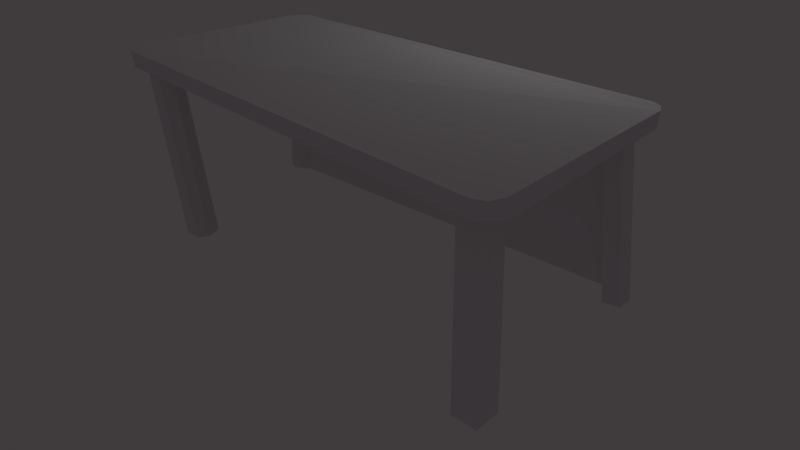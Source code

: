 # Source: JankyTable.blend  (saved by Blender 2.78.0; exported with 4.5.12 LTS)
import bpy
from mathutils import Matrix  # noqa: F401  (used for matrix-valued properties, if any)

bpy.ops.wm.read_factory_settings(use_empty=True)
scene = bpy.context.scene
scene.name = 'Scene'

# ---- collections
col_collection_1 = bpy.data.collections.new('Collection 1'); scene.collection.children.link(col_collection_1)

# ---- materials (node trees are filled in below, after node groups)
mat_material = bpy.data.materials.new('Material')
mat_material.alpha_threshold = 0.0
mat_material.use_transparent_shadow = False
mat_material.roughness = 0.5
mat_material.line_color = (0.0, 0.0, 0.0, 1.0)

# ---- material node trees
mat_material.use_nodes = True; mat_material.node_tree.nodes.clear()
_N = mat_material.node_tree.nodes; _L = mat_material.node_tree.links
n0 = _N.new('ShaderNodeOutputMaterial'); n0.name = 'Material Output'; n0.location = (300, 300)
n1 = _N.new('ShaderNodeBsdfDiffuse'); n1.name = 'Diffuse BSDF'; n1.location = (10, 300)
_L.new(n1.outputs[0], n0.inputs[0])
n0.is_active_output = True

# ---- world
world_world = bpy.data.worlds.new('World'); scene.world = world_world
world_world.color = (0.05088, 0.04344, 0.04719)
world_world.use_sun_shadow = False
world_world.sun_shadow_jitter_overblur = 0.0
world_world.cycles.sampling_method = 'NONE'
world_world.cycles.sample_map_resolution = 256

# ---- cameras
cam_camera = bpy.data.cameras.new('Camera')
cam_camera.clip_end = 100.0
cam_camera.lens = 35.0
cam_camera.sensor_width = 32.0
cam_camera.sensor_height = 18.0
cam_camera.ortho_scale = 7.314
cam_camera.dof.focus_distance = 0.0
cam_camera.dof.aperture_fstop = 128.0

# ---- lights
light_lamp = bpy.data.lights.new('Lamp', 'POINT')
light_lamp.transmission_factor = 0.0
light_lamp.cutoff_distance = 30.0
light_lamp.energy = 100.0
light_lamp.shadow_buffer_clip_start = 1.001
light_lamp.shadow_soft_size = 0.1
light_lamp.shadow_maximum_resolution = 0.006
light_lamp.use_absolute_resolution = True
light_lamp.cycles.use_multiple_importance_sampling = False

# ---- meshes
me_cube = bpy.data.meshes.new('Cube')
me_cube.from_pydata([(0.9772, 0.9933, -0.9638), (1.051, -0.9585, -1.825), (-0.9712, -0.9695, -0.2258), (-1.057, 0.938, -1.014), (0.9834, 0.9848, 1.046), (1.047, -0.9592, 0.2026), (-0.98, -0.9779, 1.784), (-1.051, 0.9295, 0.9958), (0.9081, 0.9195, -0.9655), (0.9979, -0.8818, -1.027), (-0.9942, 0.889, -1.015), (-0.9075, -0.9116, -1.007), (-0.9861, 0.7216, -1.014), (-0.8757, 0.8909, -1.012), (-0.9861, 0.7216, -1.014), (-0.9075, -0.9116, -1.007), (-0.9942, 0.889, -1.015), (-0.8757, 0.8909, -1.012), (0.9979, -0.8818, -1.027), (0.9081, 0.9195, -0.9655), (-1.068, 0.8887, -22.24), (-1.06, 0.7213, -22.23), (-0.8781, 0.727, -1.011), (-0.929, 0.6852, -1.013), (-0.95, 0.8906, -22.23), (-0.9524, 0.7266, -22.23), (-1.003, 0.6849, -22.23), (0.9159, 0.7621, -0.9708), (0.9159, 0.7621, -0.9708), (0.8185, 0.9181, -0.9678), (0.8185, 0.9181, -0.9678), (0.9079, 0.7359, -22.37), (0.878, 0.8276, -22.37), (0.8837, 0.9187, -22.37), (0.9812, 0.7628, -22.37), (0.9733, 0.9202, -22.37), (0.8128, 0.8269, -0.9676), (0.8427, 0.7353, -0.9709), (-0.8764, 0.8474, -1.055), (-0.8775, 0.7704, -1.055), (-0.9383, 0.8471, -22.19), (-0.9345, 0.7701, -22.19), (0.8172, 0.8983, -0.9876), (-0.8259, -0.9103, -1.008), (0.8787, 0.8989, -21.06), (0.8702, 0.8275, -21.05), (-0.9179, -0.6958, -1.008), (0.8828, 0.9187, -21.1), (-0.8259, -0.9103, -1.008), (0.814, 0.8467, -0.9875), (0.814, 0.8473, -21.04), (-0.6441, -0.8156, -22.37), (-0.6735, -0.6851, -22.37), (-0.757, -0.6958, -22.37), (-0.7466, -0.9115, -22.37), (-0.665, -0.9102, -22.37), (-0.8344, -0.6852, -1.006), (-0.8051, -0.8156, -1.005), (0.9866, -0.6547, -1.019), (0.9866, -0.6547, -1.019), (0.8877, -0.8835, -1.026), (0.9959, -0.8216, -22.37), (0.9602, -0.9602, -22.37), (0.9735, -1.077, -22.37), (1.084, -1.075, -22.37), (1.072, -0.8478, -22.37), (0.8745, -0.7671, -1.025), (0.9102, -0.6285, -1.02), (0.94, 1.031, 1.045), (0.9418, 1.04, -0.9647), (1.006, 0.9103, 0.9813), (1.002, 0.8863, -1.043), (-1.073, 0.83, -0.9614), (-1.069, 0.8389, 1.042), (-1.01, 0.9881, 0.9975), (-1.01, 0.9969, -1.013), (-0.9386, -1.012, 1.747), (-0.9265, -1.003, -0.2652), (-0.9908, -0.8825, -0.2663), (-0.9984, -0.9002, 1.747), (1.069, -0.8478, 0.2423), (1.078, -0.8496, -1.772), (0.9965, -1.016, -1.773), (0.997, -1.011, 0.2536)], [], [(11, 12, 14, 46, 15), (4, 68, 74, 7, 73, 79, 6, 76, 83, 5, 80, 70), (81, 80, 5, 1), (77, 76, 6, 2), (72, 73, 7, 3), (4, 0, 69, 68), (9, 59, 28, 8, 0, 71, 81, 1), (8, 30, 13, 10, 3, 75, 69, 0), (11, 48, 9, 1, 82, 77, 2), (10, 12, 11, 2, 78, 72, 3), (27, 37, 31, 34), (30, 8, 19, 29), (23, 14, 21, 26), (12, 10, 16, 14), (9, 48, 43, 60, 18), (10, 13, 17, 16), (8, 28, 27, 19), (24, 25, 26, 21, 20), (22, 23, 26, 25), (40, 38, 42, 44), (16, 17, 24, 20), (14, 16, 20, 21), (59, 9, 18, 58), (13, 30, 29, 17), (27, 58, 67, 66, 60, 43, 57, 56, 46, 14, 23, 22, 17, 29, 36, 37), (35, 34, 31, 32, 33), (56, 57, 51, 52), (53, 52, 51, 55, 54), (29, 19, 35, 33, 47), (19, 27, 34, 35), (39, 38, 17, 22), (40, 41, 25, 24), (41, 39, 22, 25), (38, 40, 24, 17), (44, 42, 29, 47), (41, 40, 44, 45), (42, 49, 36, 29), (57, 43, 55, 51), (38, 39, 36, 42), (45, 47, 33, 32), (37, 36, 45, 32, 31), (48, 11, 15, 43), (39, 41, 45, 36), (49, 50, 45, 36), (50, 44, 47, 45), (46, 56, 52, 53), (15, 46, 53, 54), (43, 15, 54, 55), (28, 59, 58, 27), (65, 64, 63, 62, 61), (67, 58, 65, 61), (66, 67, 61, 62), (60, 66, 62, 63), (18, 60, 63, 64), (58, 18, 64, 65), (68, 69, 75, 74), (0, 4, 70, 71), (78, 79, 73, 72), (74, 75, 3, 7), (82, 83, 76, 77), (2, 6, 79, 78), (71, 70, 80, 81), (1, 5, 83, 82)])
_uv = me_cube.uv_layers.new(name='UVMap')
_uv.uv.foreach_set('vector', [0.5382, 0.8371, 0.5382, 0.7777, 0.5382, 0.7777, 0.5382, 0.8293, 0.5382, 0.8371, 0.991, 0.969, 0.979, 0.995, 0.02966, 0.9934, 0.01778, 0.9631, 0.00996, 0.9137, 0.009367, 0.06348, 0.01242, 0.02034, 0.02567, 0.002479, 0.9609, 0.004157, 0.9779, 0.03233, 0.9831, 0.08991, 0.9998, 0.9309, 0.565, 0.6798, 0.5399, 0.5542, 0.5442, 0.5539, 0.5694, 0.6804, 0.3382, 0.6298, 0.444, 0.6755, 0.4444, 0.6774, 0.3385, 0.6319, 0.8429, 0.6704, 0.8441, 0.5976, 0.8501, 0.5993, 0.8501, 0.6724, 0.6983, 0.5434, 0.7048, 0.6713, 0.703, 0.6723, 0.6965, 0.5444, 0.5187, 0.6863, 0.5132, 0.694, 0.479, 0.7422, 0.4752, 0.7475, 0.4733, 0.7499, 0.4711, 0.7452, 0.4715, 0.6767, 0.4711, 0.6723, 0.4618, 0.6785, 0.4617, 0.6818, 0.461, 0.7434, 0.461, 0.7477, 0.4576, 0.7499, 0.4537, 0.7482, 0.4537, 0.6772, 0.4569, 0.6759, 0.4618, 0.7481, 0.4618, 0.7451, 0.4618, 0.6788, 0.4673, 0.6774, 0.4711, 0.6794, 0.4676, 0.7484, 0.4653, 0.7499, 0.531, 0.8891, 0.5197, 0.889, 0.4096, 0.8886, 0.406, 0.8601, 0.4118, 0.8616, 0.5271, 0.887, 0.5343, 0.889, 0.116, 0.8891, 0.1109, 0.8891, 0.1109, 0.111, 0.116, 0.1109, 0.8891, 0.8891, 0.8891, 0.8891, 0.8891, 0.8891, 0.8891, 0.8891, 0.1481, 0.889, 0.1444, 0.889, 0.1444, 0.1174, 0.1481, 0.1175, 0.8891, 0.8891, 0.8891, 0.8891, 0.8891, 0.8891, 0.8891, 0.8891, 0.4433, 0.7499, 0.4433, 0.6837, 0.4433, 0.6837, 0.4433, 0.7459, 0.4433, 0.7499, 0.8891, 0.8891, 0.8891, 0.8891, 0.8891, 0.8891, 0.8891, 0.8891, 0.8891, 0.8891, 0.8891, 0.8891, 0.8891, 0.8891, 0.8891, 0.8891, 0.5382, 0.7703, 0.5379, 0.7762, 0.5344, 0.7777, 0.5306, 0.7764, 0.5303, 0.7703, 0.1517, 0.8891, 0.1481, 0.889, 0.1481, 0.1175, 0.1517, 0.1175, 1.018, 0.1968, -0.004888, 0.1821, -0.006449, 0.02995, 0.9653, 0.03315, 0.1591, 0.1191, 0.1671, 0.1189, 0.1671, 0.889, 0.1591, 0.8891, 0.1887, 0.118, 0.2, 0.1181, 0.2, 0.8891, 0.1887, 0.8891, 0.8891, 0.8891, 0.8891, 0.8891, 0.8891, 0.8891, 0.8891, 0.8891, 0.8891, 0.8891, 0.8891, 0.8891, 0.8891, 0.8891, 0.8891, 0.8891, 0.233, 0.7451, 0.3285, 0.7434, 0.3266, 0.7462, 0.3359, 0.7476, 0.3438, 0.7472, 0.3437, 0.8094, 0.3374, 0.8086, 0.3285, 0.8096, 0.3292, 0.8127, 0.2336, 0.8143, 0.2361, 0.8123, 0.2334, 0.8104, 0.2223, 0.8102, 0.2223, 0.7486, 0.2285, 0.7488, 0.2347, 0.7478, 0.5315, 0.762, 0.5315, 0.7563, 0.5365, 0.7554, 0.5382, 0.7588, 0.5376, 0.7621, 0.3735, 0.889, 0.3647, 0.8891, 0.3647, 0.1125, 0.3735, 0.1125, 0.531, 0.7623, 0.5367, 0.7621, 0.5382, 0.7669, 0.5365, 0.7703, 0.531, 0.7702, 0.1384, 0.1125, 0.1444, 0.1124, 0.1444, 0.889, 0.1384, 0.8891, 0.1386, 0.8429, 0.1777, 0.8891, 0.1671, 0.8889, 0.1671, 0.1109, 0.1777, 0.1111, 0.1858, 0.1192, 0.1806, 0.1192, 0.1777, 0.1176, 0.1887, 0.1176, 0.1806, 0.8875, 0.1858, 0.8875, 0.1887, 0.8891, 0.1777, 0.8891, 0.1858, 0.8875, 0.1858, 0.1192, 0.1887, 0.1176, 0.1887, 0.8891, 0.1806, 0.1192, 0.1806, 0.8875, 0.1777, 0.8891, 0.1777, 0.1176, 0.1323, 0.8879, 0.137, 0.1583, 0.1384, 0.1576, 0.1336, 0.8891, 0.8262, 0.6119, 0.8262, 0.6188, 0.7371, 0.6176, 0.7377, 0.6112, 0.137, 0.1583, 0.1336, 0.1583, 0.1323, 0.1576, 0.1384, 0.1576, 0.3647, 0.8891, 0.3583, 0.889, 0.3583, 0.1124, 0.3647, 0.1125, 0.4433, 0.6895, 0.4485, 0.6894, 0.4482, 0.7496, 0.4433, 0.7499, 0.2062, 0.8411, 0.2124, 0.8427, 0.2124, 0.889, 0.2062, 0.8889, 0.2, 0.1113, 0.2062, 0.1112, 0.2062, 0.8411, 0.2062, 0.8889, 0.2, 0.8891, 0.8891, 0.8891, 0.8891, 0.8891, 0.8891, 0.8891, 0.8891, 0.8891, 1.011, 0.3585, -0.0137, 0.3437, 0.044, 0.1828, 1.018, 0.2068, 0.7597, 0.8884, 0.7633, 0.1593, 0.767, 0.1589, 0.7595, 0.8891, 0.5382, 0.7525, 0.5344, 0.7547, 0.5343, 0.7554, 0.5343, 0.7521, 0.1323, 0.889, 0.1266, 0.8891, 0.1266, 0.1139, 0.1323, 0.1138, 0.3438, 0.1126, 0.3583, 0.1126, 0.3583, 0.8891, 0.3438, 0.8891, 0.1212, 0.1123, 0.1266, 0.1123, 0.1266, 0.889, 0.1212, 0.8891, 0.8891, 0.8891, 0.8891, 0.8891, 0.8891, 0.8891, 0.8891, 0.8891, 0.5303, 0.786, 0.5303, 0.7777, 0.5377, 0.7779, 0.5382, 0.7821, 0.5354, 0.7871, 0.1212, 0.8891, 0.116, 0.889, 0.116, 0.114, 0.1212, 0.114, 0.3967, 0.1132, 0.406, 0.113, 0.406, 0.8888, 0.3967, 0.889, 0.3888, 0.1133, 0.3967, 0.1132, 0.3967, 0.889, 0.3888, 0.8891, 0.1591, 0.889, 0.1517, 0.8891, 0.1517, 0.1129, 0.1591, 0.1129, 0.3735, 0.1127, 0.3888, 0.1131, 0.3888, 0.8891, 0.3735, 0.8887, 0.7084, 0.6725, 0.7084, 0.5996, 0.8399, 0.5977, 0.8398, 0.6706, 0.7048, 0.6713, 0.6983, 0.5434, 0.7013, 0.546, 0.709, 0.6741, 0.8583, 0.6731, 0.8577, 0.5999, 0.9747, 0.6258, 0.9735, 0.6985, 0.854, 0.5994, 0.8541, 0.6724, 0.8501, 0.6724, 0.8501, 0.5993, 0.4153, 0.5914, 0.5318, 0.5953, 0.5623, 0.6786, 0.4471, 0.6742, 0.2059, 0.6485, 0.2059, 0.5754, 0.2111, 0.5768, 0.2118, 0.6499, 0.7029, 0.6697, 0.5748, 0.6787, 0.5856, 0.6102, 0.7135, 0.602, 0.5699, 0.6608, 0.6187, 0.5552, 0.6214, 0.5548, 0.5728, 0.6607])
me_cube.materials.append(mat_material)
me_cube.use_remesh_preserve_volume = False
me_cube.use_remesh_preserve_attributes = False
me_cube.use_mirror_vertex_groups = False
me_cube.update()

# ---- objects
ob_table = bpy.data.objects.new('Table', me_cube)
ob_lamp = bpy.data.objects.new('Lamp', light_lamp)
ob_camera = bpy.data.objects.new('Camera', cam_camera)

# ---- transforms, parenting, visibility, modifiers, constraints
ob_table.location = (0.0, 0.0, 2.237)
ob_table.scale = (3.0, 1.508, 0.1)
ob_table.lock_rotations_4d = False
ob_table.empty_display_type = 'ARROWS'
ob_table.lineart.crease_threshold = 0.0
ob_lamp.location = (0.8475, 4.835, 4.411)
ob_lamp.rotation_euler = (0.6503, 0.05522, 1.866)
ob_lamp.lock_rotations_4d = False
ob_lamp.empty_display_type = 'ARROWS'
ob_lamp.color = (0.0, 0.0, 0.0, 0.0)
ob_lamp.lineart.crease_threshold = 0.0
ob_camera.location = (7.481, -6.508, 5.344)
ob_camera.rotation_euler = (1.109, 0.01082, 0.8149)
ob_camera.lock_rotations_4d = False
ob_camera.empty_display_type = 'ARROWS'
ob_camera.color = (0.0, 0.0, 0.0, 0.0)
ob_camera.display_type = 'WIRE'
ob_camera.lineart.crease_threshold = 0.0

# ---- collection membership
col_collection_1.objects.link(ob_table)
col_collection_1.objects.link(ob_lamp)
col_collection_1.objects.link(ob_camera)

# ---- scene / render settings (as saved in the file)
scene.camera = ob_camera
scene.frame_start = 1; scene.frame_end = 250; scene.frame_set(1)
scene.render.engine = 'BLENDER_EEVEE_NEXT'
scene.render.resolution_percentage = 50
scene.render.dither_intensity = 0.0
scene.cycles.use_denoising = False
scene.cycles.samples = 10
scene.cycles.sampling_pattern = 'TABULATED_SOBOL'
scene.cycles.light_sampling_threshold = 0.0
scene.cycles.use_adaptive_sampling = False
scene.cycles.use_light_tree = False
scene.cycles.blur_glossy = 0.0
scene.cycles.pixel_filter_type = 'GAUSSIAN'
scene.cycles.sample_clamp_indirect = 0.0
scene.view_settings.view_transform = 'Standard'
bpy.context.view_layer.update()

